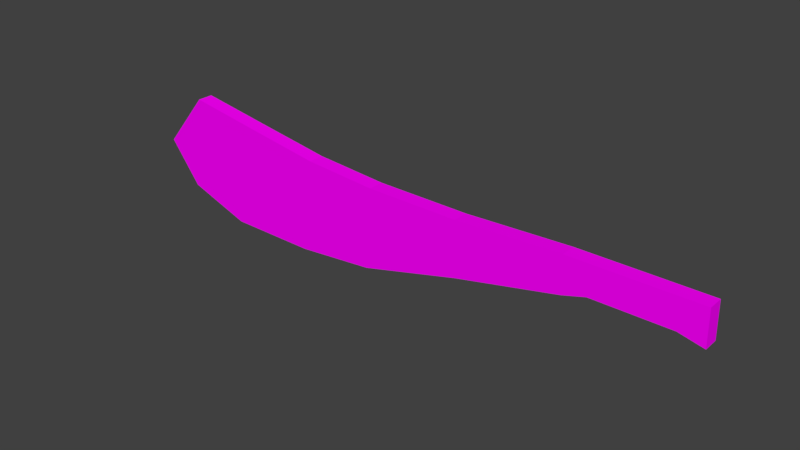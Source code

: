# Source: machete.blend  (saved by Blender 2.79.0; exported with 4.5.12 LTS)
import bpy
from mathutils import Matrix  # noqa: F401  (used for matrix-valued properties, if any)

bpy.ops.wm.read_factory_settings(use_empty=True)
scene = bpy.context.scene
scene.name = 'Scene'

# ---- collections
col_collection_1 = bpy.data.collections.new('Collection 1'); scene.collection.children.link(col_collection_1)

# ---- images (referenced by path relative to the original .blend; pixels are not part of the script)
import os
ASSET_DIR = os.environ.get("B2B_ASSET_DIR", "")  # directory of the original .blend (textures are referenced by path, not embedded)
HERE = os.path.dirname(os.path.abspath(__file__))  # packed textures are extracted next to this script under _unpacked/

def load_image(name, relpath, width, height, colorspace="sRGB"):
    """Load a texture the original file referenced (path relative to the .blend, or extracted next to this script)."""
    p = next((c for c in (os.path.join(HERE, relpath), os.path.join(ASSET_DIR, relpath)) if relpath and os.path.exists(c)), "")
    if p:
        img = bpy.data.images.load(p, check_existing=True)
        img.name = name
    else:  # same state as the original file: an image datablock whose file is absent (Cycles renders it pink)
        img = bpy.data.images.new(name, width, height)
        img.source = "FILE"
        img.filepath = "//" + (relpath or name)
    img.colorspace_settings.name = colorspace
    return img
img_machete = load_image('machete', 'machete.png', 1024, 1024, 'sRGB')

# ---- materials (node trees are filled in below, after node groups)
mat_machete = bpy.data.materials.new('machete')
mat_machete.alpha_threshold = 0.0
mat_machete.roughness = 0.5

# ---- material node trees
mat_machete.use_nodes = True; mat_machete.node_tree.nodes.clear()
_N = mat_machete.node_tree.nodes; _L = mat_machete.node_tree.links
n0 = _N.new('ShaderNodeOutputMaterial'); n0.name = 'Material Output'; n0.location = (300, 300)
n1 = _N.new('ShaderNodeBsdfDiffuse'); n1.name = 'Diffuse BSDF'; n1.location = (10, 300)
n2 = _N.new('ShaderNodeTexImage'); n2.name = 'Image Texture'; n2.location = (-180, 300)
n2.width = 140
n2.image = img_machete
_L.new(n1.outputs[0], n0.inputs[0])
_L.new(n2.outputs[0], n1.inputs[0])
n0.is_active_output = True

# ---- world
world_world = bpy.data.worlds.new('World'); scene.world = world_world
world_world.color = (0.05088, 0.05088, 0.05088)
world_world.use_sun_shadow = False
world_world.sun_shadow_jitter_overblur = 0.0
world_world.cycles.sampling_method = 'MANUAL'

# ---- meshes
me_plane = bpy.data.meshes.new('Plane')
me_plane.from_pydata([(-3.495, -0.3784, 0.08569), (-2.557, -0.7045, 0.08569), (-3.974, 0.2459, 0.08569), (-3.288, 1.061, 0.08569), (-1.232, -0.7147, 0.08569), (-0.05006, -0.6026, 0.08569), (1.448, -0.2153, 0.08569), (-2.147, 0.8777, 0.08569), (-1.056, 0.7045, 0.08569), (0.03405, 0.6229, 0.08569), (1.43, 0.6127, 0.08569), (3.014, 0.1284, 0.08569), (3.003, 0.6767, 0.08569), (3.361, 0.2316, 0.08569), (3.349, 0.6767, 0.08569), (4.506, 0.2316, 0.08569), (4.494, 0.6767, 0.08569), (4.87, 0.148, 0.08569), (4.858, 0.6767, 0.08569), (-3.495, -0.3784, -0.1466), (-2.557, -0.7045, -0.1466), (-3.974, 0.2459, -0.1466), (-3.288, 1.061, -0.1466), (-1.232, -0.7147, -0.1466), (-0.05006, -0.6026, -0.1466), (1.448, -0.2153, -0.1466), (-2.147, 0.8777, -0.1466), (-1.056, 0.7045, -0.1466), (0.03405, 0.6229, -0.1466), (1.43, 0.6127, -0.1466), (3.014, 0.1284, -0.1466), (3.003, 0.6767, -0.1466), (3.361, 0.2316, -0.1466), (3.349, 0.6767, -0.1466), (4.506, 0.2316, -0.1466), (4.494, 0.6767, -0.1466), (4.87, 0.148, -0.1466), (4.858, 0.6767, -0.1466), (3.013, 0.1736, 0.08569), (1.447, -0.1469, 0.08569), (-0.04312, -0.5014, 0.08569), (-1.218, -0.5975, 0.08569), (-2.523, -0.5739, 0.08569), (-3.461, -0.1467, 0.08569), (3.36, 0.2683, 0.08569), (4.505, 0.2683, 0.08569), (4.869, 0.1917, 0.08569), (3.013, 0.1736, -0.1466), (1.447, -0.1469, -0.1466), (-0.04312, -0.5014, -0.1466), (-1.218, -0.5975, -0.1466), (-2.523, -0.5739, -0.1466), (-3.461, -0.1467, -0.1466), (3.36, 0.2683, -0.1466), (4.505, 0.2683, -0.1466), (4.869, 0.1917, -0.1466), (-3.786, 0.4695, 0.08569), (-3.786, 0.4695, -0.1466)], [], [(56, 43, 3), (43, 42, 7, 3), (42, 41, 8, 7), (41, 40, 9, 8), (40, 39, 10, 9), (38, 12, 10, 39), (38, 44, 14, 12), (44, 45, 16, 14), (45, 46, 18, 16), (57, 22, 52), (52, 22, 26, 51), (51, 26, 27, 50), (50, 27, 28, 49), (49, 28, 29, 48), (47, 48, 29, 31), (47, 31, 33, 53), (53, 33, 35, 54), (54, 35, 37, 55), (8, 27, 26, 7), (16, 35, 33, 14), (2, 21, 19, 0), (9, 28, 27, 8), (13, 32, 34, 15), (1, 20, 23, 4), (10, 29, 28, 9), (46, 55, 37, 18), (0, 19, 20, 1), (6, 25, 30, 11), (18, 37, 35, 16), (56, 57, 21, 2), (12, 31, 29, 10), (15, 34, 36, 17), (4, 23, 24, 5), (11, 30, 32, 13), (5, 24, 25, 6), (14, 33, 31, 12), (7, 26, 22, 3), (17, 36, 55, 46), (34, 54, 55, 36), (32, 53, 54, 34), (30, 47, 53, 32), (30, 25, 48, 47), (24, 49, 48, 25), (23, 50, 49, 24), (20, 51, 50, 23), (19, 52, 51, 20), (15, 17, 46, 45), (13, 15, 45, 44), (11, 13, 44, 38), (11, 38, 39, 6), (5, 6, 39, 40), (4, 5, 40, 41), (1, 4, 41, 42), (0, 1, 42, 43), (2, 0, 43, 56), (3, 22, 57, 56), (21, 57, 52, 19)])
_uv = me_plane.uv_layers.new(name='UVMap')
_uv.uv.foreach_set('vector', [0.04271, 0.07803, 0.09734, 0.1436, 0.09734, 0.03065, 0.09734, 0.1436, 0.2382, 0.1436, 0.2382, 0.03065, 0.09734, 0.03065, 0.2382, 0.1436, 0.3999, 0.1436, 0.3999, 0.03065, 0.2382, 0.03065, 0.3999, 0.1436, 0.5526, 0.1436, 0.5526, 0.03065, 0.3999, 0.03065, 0.5526, 0.1436, 0.7467, 0.1436, 0.7467, 0.03065, 0.5526, 0.03065, 0.9577, 0.1436, 0.9577, 0.03065, 0.7467, 0.03065, 0.7467, 0.1436, 0.003264, 0.4406, 0.1889, 0.4406, 0.1889, 0.3164, 0.003264, 0.3164, 0.1889, 0.4406, 0.802, 0.4406, 0.802, 0.3164, 0.1889, 0.3164, 0.802, 0.4406, 0.9967, 0.4406, 0.9967, 0.3164, 0.802, 0.3164, 0.04139, 0.07626, 0.09734, 0.03065, 0.09734, 0.1436, 0.09734, 0.1436, 0.09734, 0.03065, 0.2382, 0.03065, 0.2382, 0.1436, 0.2382, 0.1436, 0.2382, 0.03065, 0.3999, 0.03065, 0.3999, 0.1436, 0.3999, 0.1436, 0.3999, 0.03065, 0.5526, 0.03065, 0.5526, 0.1436, 0.5526, 0.1436, 0.5526, 0.03065, 0.7467, 0.03065, 0.7467, 0.1436, 0.9577, 0.1436, 0.7467, 0.1436, 0.7467, 0.03065, 0.9577, 0.03065, 0.003264, 0.4406, 0.003264, 0.3164, 0.1889, 0.3164, 0.1889, 0.4406, 0.1889, 0.4406, 0.1889, 0.3164, 0.802, 0.3164, 0.802, 0.4406, 0.802, 0.4406, 0.802, 0.3164, 0.9967, 0.3164, 0.9967, 0.4406, 0.4274, 0.1705, 0.4274, 0.2033, 0.2718, 0.2033, 0.2718, 0.1705, 0.3499, 0.5271, 0.3499, 0.5816, 0.08134, 0.5816, 0.08134, 0.5271, 1.767e-05, 0.2762, 1.777e-05, 0.2449, 0.1057, 0.2449, 0.1057, 0.2762, 0.5815, 0.1705, 0.5815, 0.2033, 0.4274, 0.2033, 0.4274, 0.1705, 0.9151, 0.5271, 0.9151, 0.5816, 0.6466, 0.5816, 0.6466, 0.5271, 0.2391, 0.2762, 0.2391, 0.2449, 0.4171, 0.245, 0.4171, 0.2762, 0.7782, 0.1705, 0.7782, 0.2033, 0.5815, 0.2033, 0.5815, 0.1705, 0.5489, 0.5271, 0.5489, 0.5816, 0.4351, 0.5816, 0.4351, 0.5271, 0.1057, 0.2762, 0.1057, 0.2449, 0.2391, 0.2449, 0.2391, 0.2762, 0.7845, 0.2762, 0.7845, 0.245, 1.0, 0.245, 1.0, 0.2762, 0.4351, 0.5271, 0.4351, 0.5816, 0.3499, 0.5816, 0.3499, 0.5271, 0.4895, 0.9263, 0.5105, 0.9263, 0.5105, 0.9417, 0.4895, 0.9417, 1.0, 0.1705, 1.0, 0.2033, 0.7782, 0.2033, 0.7782, 0.1705, 0.6466, 0.5271, 0.6466, 0.5816, 0.5591, 0.5816, 0.5591, 0.5271, 0.4171, 0.2762, 0.4171, 0.245, 0.5766, 0.245, 0.5766, 0.2762, 1.0, 0.5271, 1.0, 0.5816, 0.9151, 0.5816, 0.9151, 0.5271, 0.5766, 0.2762, 0.5766, 0.245, 0.7845, 0.245, 0.7845, 0.2762, 0.08134, 0.5271, 0.08134, 0.5816, 2.334e-05, 0.5816, 2.334e-05, 0.5271, 0.2718, 0.1705, 0.2718, 0.2033, 0.1089, 0.2033, 0.1089, 0.1705, 0.5591, 0.5271, 0.5591, 0.5816, 0.5489, 0.5816, 0.5489, 0.5271, 0.802, 0.4882, 0.802, 0.4406, 0.9967, 0.4406, 0.9967, 0.4882, 0.1889, 0.4882, 0.1889, 0.4406, 0.802, 0.4406, 0.802, 0.4882, 0.003264, 0.4882, 0.003264, 0.4406, 0.1889, 0.4406, 0.1889, 0.4882, 0.9999, 0.7102, 0.9117, 0.777, 0.9076, 0.7743, 0.9972, 0.7084, 0.8307, 0.8432, 0.8253, 0.8389, 0.9076, 0.7743, 0.9117, 0.777, 0.7556, 0.8876, 0.7498, 0.8824, 0.8253, 0.8389, 0.8307, 0.8432, 0.6635, 0.932, 0.6583, 0.9256, 0.7498, 0.8824, 0.7556, 0.8876, 0.5798, 0.9506, 0.5687, 0.9401, 0.6583, 0.9256, 0.6635, 0.932, 0.802, 0.4882, 0.9967, 0.4882, 0.9967, 0.4406, 0.802, 0.4406, 0.1889, 0.4882, 0.802, 0.4882, 0.802, 0.4406, 0.1889, 0.4406, 0.003264, 0.4882, 0.1889, 0.4882, 0.1889, 0.4406, 0.003264, 0.4406, 6.449e-05, 0.7102, 0.00276, 0.7084, 0.09236, 0.7743, 0.08829, 0.777, 0.1693, 0.8432, 0.08829, 0.777, 0.09236, 0.7743, 0.1747, 0.8389, 0.2444, 0.8876, 0.1693, 0.8432, 0.1747, 0.8389, 0.2502, 0.8824, 0.3365, 0.932, 0.2444, 0.8876, 0.2502, 0.8824, 0.3418, 0.9256, 0.4202, 0.9506, 0.3365, 0.932, 0.3418, 0.9256, 0.4314, 0.9402, 0.4895, 0.9417, 0.4202, 0.9506, 0.4314, 0.9402, 0.4895, 0.9263, 0.1089, 0.1705, 0.1089, 0.2033, 1.809e-05, 0.2033, 1.809e-05, 0.1705, 0.5105, 0.9417, 0.5105, 0.9263, 0.5687, 0.9401, 0.5798, 0.9506])
me_plane.materials.append(mat_machete)
me_plane.use_remesh_preserve_volume = False
me_plane.use_remesh_preserve_attributes = False
me_plane.use_mirror_vertex_groups = False
me_plane.use_paint_bone_selection = False
me_plane.use_paint_mask = True
me_plane.update()

# ---- objects
ob_plane = bpy.data.objects.new('Plane', me_plane)

# ---- transforms, parenting, visibility, modifiers, constraints
ob_plane.location = (0.0, 0.0, 0.0)
ob_plane.rotation_euler = (1.571, -0.0, 0.0)
ob_plane.lineart.crease_threshold = 0.0

# ---- collection membership
col_collection_1.objects.link(ob_plane)

# ---- scene / render settings (as saved in the file)
scene.frame_start = 1; scene.frame_end = 250; scene.frame_set(1)
scene.render.engine = 'CYCLES'
scene.render.resolution_percentage = 50
scene.render.dither_intensity = 0.0
scene.cycles.use_denoising = False
scene.cycles.samples = 128
scene.cycles.sampling_pattern = 'TABULATED_SOBOL'
scene.cycles.use_adaptive_sampling = False
scene.cycles.use_light_tree = False
scene.cycles.blur_glossy = 0.0
scene.cycles.sample_clamp_indirect = 0.0
scene.view_settings.view_transform = 'Standard'
bpy.context.view_layer.update()

# ---- added for rendering (the .blend has no active camera and no usable light): camera, sun
cam_auto = bpy.data.cameras.new('AutoCamera')
cam_auto.lens = 50.0
cam_auto.sensor_width = 36.0
cam_auto.clip_end = 1000.0
ob_auto_camera = bpy.data.objects.new('AutoCamera', cam_auto)
scene.collection.objects.link(ob_auto_camera)
ob_auto_camera.location = (8.79655, -9.98754, 6.85193)
ob_auto_camera.rotation_euler = (1.09748, -7.21219e-08, 0.694738)
scene.camera = ob_auto_camera
light_auto_sun = bpy.data.lights.new('AutoSun', 'SUN')
light_auto_sun.energy = 3.0
light_auto_sun.angle = 0.0523599
ob_auto_sun = bpy.data.objects.new('AutoSun', light_auto_sun)
scene.collection.objects.link(ob_auto_sun)
ob_auto_sun.rotation_euler = (0.872665, 0.174533, 0.523599)
bpy.context.view_layer.update()
